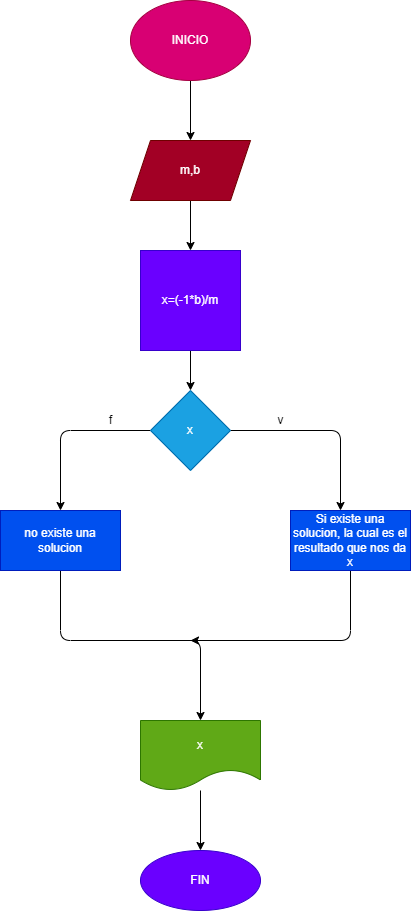

The diagram above was exported from draw.io. Its source (the exported page's mxGraphModel, read from the mxfile embedded in the PNG):
<mxGraphModel dx="798" dy="354" grid="1" gridSize="10" guides="1" tooltips="1" connect="1" arrows="1" fold="1" page="1" pageScale="1" pageWidth="827" pageHeight="1169" math="0" shadow="0">
  <root>
    <mxCell id="0" />
    <mxCell id="1" parent="0" />
    <mxCell id="4" value="" style="edgeStyle=none;html=1;" edge="1" parent="1" source="2" target="3">
      <mxGeometry relative="1" as="geometry" />
    </mxCell>
    <mxCell id="2" value="INICIO" style="ellipse;whiteSpace=wrap;html=1;fillColor=#d80073;fontColor=#ffffff;strokeColor=#A50040;" vertex="1" parent="1">
      <mxGeometry x="350" y="10" width="120" height="80" as="geometry" />
    </mxCell>
    <mxCell id="6" value="" style="edgeStyle=none;html=1;" edge="1" parent="1" source="3" target="5">
      <mxGeometry relative="1" as="geometry" />
    </mxCell>
    <mxCell id="3" value="m,b" style="shape=parallelogram;perimeter=parallelogramPerimeter;whiteSpace=wrap;html=1;fixedSize=1;fillColor=#a20025;fontColor=#ffffff;strokeColor=#6F0000;" vertex="1" parent="1">
      <mxGeometry x="350" y="150" width="120" height="60" as="geometry" />
    </mxCell>
    <mxCell id="7" style="edgeStyle=none;html=1;" edge="1" parent="1" source="5">
      <mxGeometry relative="1" as="geometry">
        <mxPoint x="410" y="400" as="targetPoint" />
      </mxGeometry>
    </mxCell>
    <mxCell id="5" value="x=(-1*b)/m" style="whiteSpace=wrap;html=1;aspect=fixed;fillColor=#6a00ff;fontColor=#ffffff;strokeColor=#3700CC;" vertex="1" parent="1">
      <mxGeometry x="360" y="260" width="100" height="100" as="geometry" />
    </mxCell>
    <mxCell id="9" style="edgeStyle=none;html=1;" edge="1" parent="1" source="8">
      <mxGeometry relative="1" as="geometry">
        <mxPoint x="560" y="520" as="targetPoint" />
        <Array as="points">
          <mxPoint x="560" y="440" />
        </Array>
      </mxGeometry>
    </mxCell>
    <mxCell id="10" style="edgeStyle=none;html=1;" edge="1" parent="1" source="8" target="11">
      <mxGeometry relative="1" as="geometry">
        <mxPoint x="280" y="520" as="targetPoint" />
        <Array as="points">
          <mxPoint x="280" y="440" />
        </Array>
      </mxGeometry>
    </mxCell>
    <mxCell id="8" value="x" style="rhombus;whiteSpace=wrap;html=1;fillColor=#1ba1e2;fontColor=#ffffff;strokeColor=#006EAF;" vertex="1" parent="1">
      <mxGeometry x="370" y="400" width="80" height="80" as="geometry" />
    </mxCell>
    <mxCell id="13" style="edgeStyle=none;html=1;" edge="1" parent="1" source="11">
      <mxGeometry relative="1" as="geometry">
        <mxPoint x="420" y="730" as="targetPoint" />
        <Array as="points">
          <mxPoint x="280" y="650" />
          <mxPoint x="420" y="650" />
        </Array>
      </mxGeometry>
    </mxCell>
    <mxCell id="11" value="&lt;span&gt;no existe una solucion&lt;/span&gt;" style="rounded=0;whiteSpace=wrap;html=1;fillColor=#0050ef;fontColor=#ffffff;strokeColor=#001DBC;" vertex="1" parent="1">
      <mxGeometry x="220" y="520" width="120" height="60" as="geometry" />
    </mxCell>
    <mxCell id="14" style="edgeStyle=none;html=1;" edge="1" parent="1" source="12">
      <mxGeometry relative="1" as="geometry">
        <mxPoint x="410" y="650" as="targetPoint" />
        <Array as="points">
          <mxPoint x="570" y="650" />
        </Array>
      </mxGeometry>
    </mxCell>
    <mxCell id="12" value="Si existe una solucion, la cual es el resultado que nos da x" style="rounded=0;whiteSpace=wrap;html=1;fillColor=#0050ef;fontColor=#ffffff;strokeColor=#001DBC;" vertex="1" parent="1">
      <mxGeometry x="510" y="520" width="120" height="60" as="geometry" />
    </mxCell>
    <mxCell id="15" value="v" style="text;html=1;align=center;verticalAlign=middle;resizable=0;points=[];autosize=1;strokeColor=none;fillColor=none;" vertex="1" parent="1">
      <mxGeometry x="490" y="420" width="20" height="20" as="geometry" />
    </mxCell>
    <mxCell id="16" value="f" style="text;html=1;align=center;verticalAlign=middle;resizable=0;points=[];autosize=1;strokeColor=none;fillColor=none;" vertex="1" parent="1">
      <mxGeometry x="320" y="420" width="20" height="20" as="geometry" />
    </mxCell>
    <mxCell id="19" value="" style="edgeStyle=none;html=1;" edge="1" parent="1" source="17" target="18">
      <mxGeometry relative="1" as="geometry" />
    </mxCell>
    <mxCell id="17" value="x" style="shape=document;whiteSpace=wrap;html=1;boundedLbl=1;fillColor=#60a917;fontColor=#ffffff;strokeColor=#2D7600;" vertex="1" parent="1">
      <mxGeometry x="360" y="730" width="120" height="70" as="geometry" />
    </mxCell>
    <mxCell id="18" value="FIN" style="ellipse;whiteSpace=wrap;html=1;fillColor=#6a00ff;fontColor=#ffffff;strokeColor=#3700CC;" vertex="1" parent="1">
      <mxGeometry x="360" y="860" width="120" height="60" as="geometry" />
    </mxCell>
  </root>
</mxGraphModel>